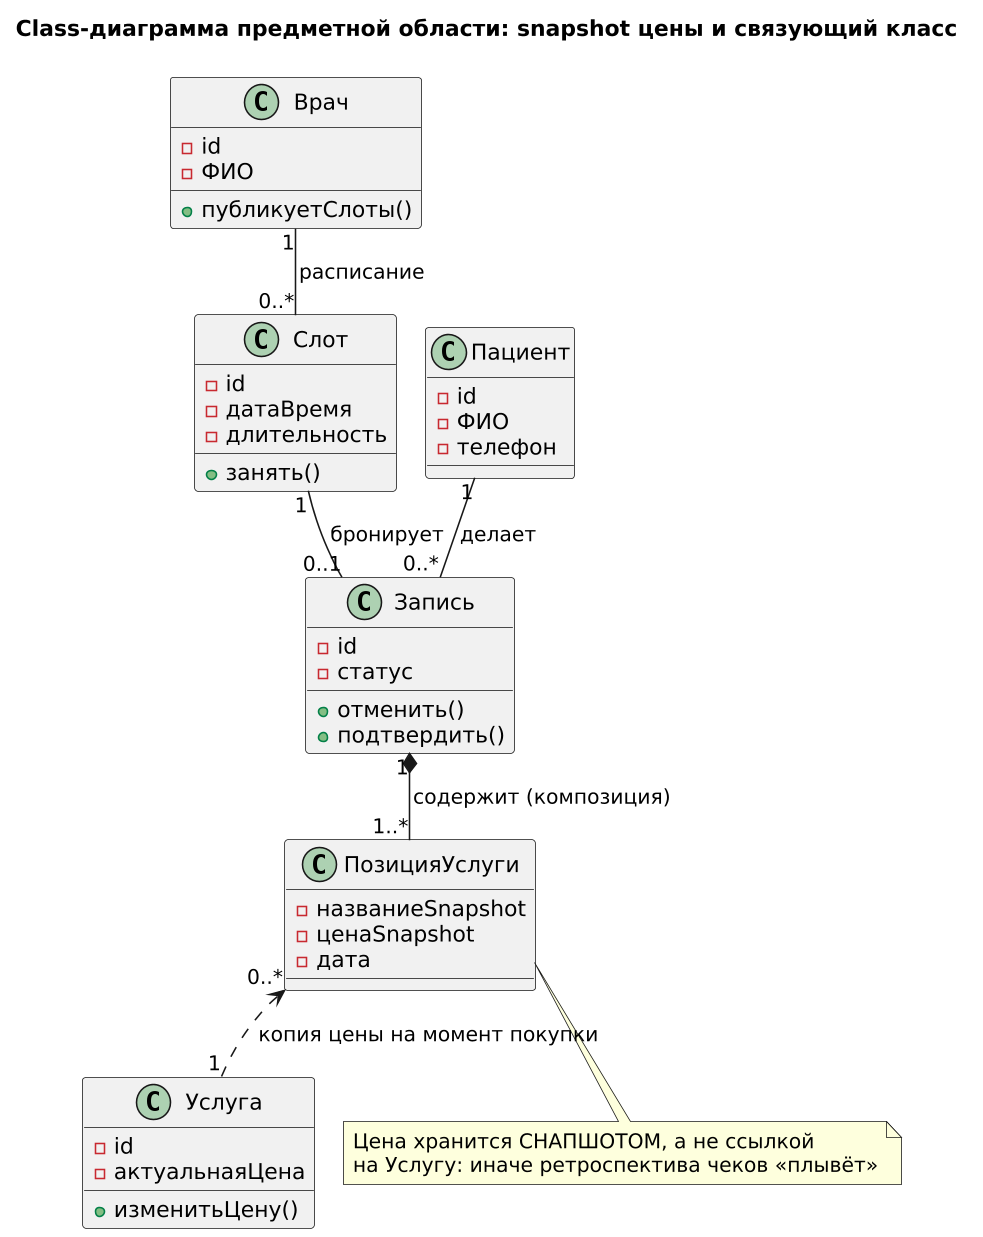

The diagram above was rendered by PlantUML. Its source (embedded in the PNG):
@startuml m2_04_class
skinparamlocked dpi 150
title Class-диаграмма предметной области: snapshot цены и связующий класс
!pragma layout smetana
skinparam defaultFontName "DejaVu Sans"
class Врач {
  -id
  -ФИО
  +публикуетСлоты()
}
class Слот {
  -id
  -датаВремя
  -длительность
  +занять()
}
class Запись {
  -id
  -статус
  +отменить()
  +подтвердить()
}
class Пациент {
  -id
  -ФИО
  -телефон
}
class ПозицияУслуги {
  -названиеSnapshot
  -ценаSnapshot
  -дата
}
class Услуга {
  -id
  -актуальнаяЦена
  +изменитьЦену()
}
Врач "1" -- "0..*" Слот : расписание
Пациент "1" -- "0..*" Запись : делает
Слот "1" -- "0..1" Запись : бронирует
Запись "1" *-- "1..*" ПозицияУслуги : содержит (композиция)
Услуга "1" .u.> "0..*" ПозицияУслуги : копия цены на момент покупки
note bottom of ПозицияУслуги : Цена хранится СНАПШОТОМ, а не ссылкой\nна Услугу: иначе ретроспектива чеков «плывёт»
@enduml